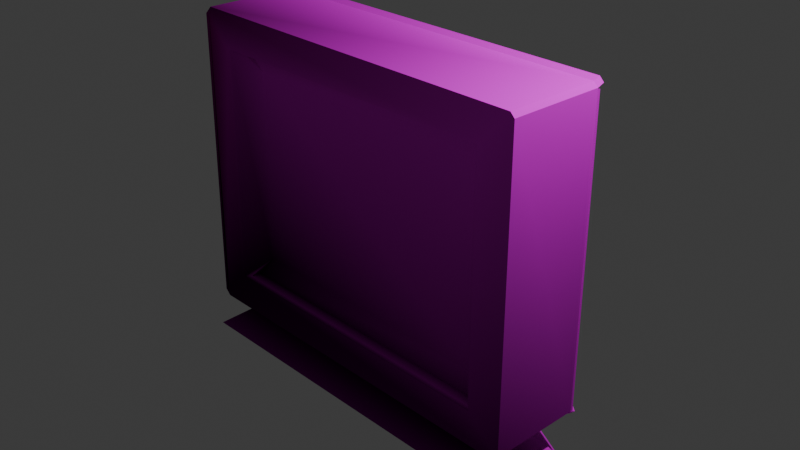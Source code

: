 # Source: pc.blend  (saved by Blender 4.2.66; exported with 4.5.12 LTS)
import bpy
from mathutils import Matrix  # noqa: F401  (used for matrix-valued properties, if any)

bpy.ops.wm.read_factory_settings(use_empty=True)
scene = bpy.context.scene
scene.name = 'Scene'

# ---- collections
col_collection = bpy.data.collections.new('Collection'); scene.collection.children.link(col_collection)

# ---- images (referenced by path relative to the original .blend; pixels are not part of the script)
import os
ASSET_DIR = os.environ.get("B2B_ASSET_DIR", "")  # directory of the original .blend (textures are referenced by path, not embedded)
HERE = os.path.dirname(os.path.abspath(__file__))  # packed textures are extracted next to this script under _unpacked/

def load_image(name, relpath, width, height, colorspace="sRGB"):
    """Load a texture the original file referenced (path relative to the .blend, or extracted next to this script)."""
    p = next((c for c in (os.path.join(HERE, relpath), os.path.join(ASSET_DIR, relpath)) if relpath and os.path.exists(c)), "")
    if p:
        img = bpy.data.images.load(p, check_existing=True)
        img.name = name
    else:  # same state as the original file: an image datablock whose file is absent (Cycles renders it pink)
        img = bpy.data.images.new(name, width, height)
        img.source = "FILE"
        img.filepath = "//" + (relpath or name)
    img.colorspace_settings.name = colorspace
    return img
img_close_old_computer_monitor_isolated_600nw_181321214_webp = load_image('close-old-computer-monitor-isolated-600nw-181321214.webp', 'close-old-computer-monitor-isolated-600nw-181321214.webp', 1024, 1024, 'sRGB')

# ---- materials (node trees are filled in below, after node groups)
mat_material_001 = bpy.data.materials.new('Material.001')

# ---- material node trees
mat_material_001.use_nodes = True; mat_material_001.node_tree.nodes.clear()
_N = mat_material_001.node_tree.nodes; _L = mat_material_001.node_tree.links
n0 = _N.new('ShaderNodeBsdfPrincipled'); n0.name = 'Principled BSDF'; n0.location = (115, 107)
n1 = _N.new('ShaderNodeOutputMaterial'); n1.name = 'Material Output'; n1.location = (546, 292)
n2 = _N.new('ShaderNodeTexImage'); n2.name = 'Image Texture'; n2.location = (-415, 303)
n2.image = img_close_old_computer_monitor_isolated_600nw_181321214_webp
n3 = _N.new('ShaderNodeAttribute'); n3.name = 'Attribute'; n3.location = (505, 103)
n4 = _N.new('ShaderNodeVertexColor'); n4.name = 'Color Attribute'; n4.location = (-403, -30)
n4.layer_name = 'Color.001'
n5 = _N.new('ShaderNodeMix'); n5.name = 'Mix'; n5.location = (-158, 221)
n5.data_type = 'RGBA'
n5.blend_type = 'MULTIPLY'
n5.inputs[0].default_value = 0.9417
n6 = _N.new('ShaderNodeBsdfDiffuse'); n6.name = 'Diffuse BSDF'; n6.location = (14, 300)
_L.new(n5.outputs[2], n6.inputs[0])
_L.new(n2.outputs[0], n5.inputs[6])
_L.new(n4.outputs[0], n5.inputs[7])
_L.new(n6.outputs[0], n1.inputs[0])
n1.is_active_output = True

# ---- world
world_world = bpy.data.worlds.new('World'); scene.world = world_world
world_world.use_nodes = True; world_world.node_tree.nodes.clear()
_N = world_world.node_tree.nodes; _L = world_world.node_tree.links
n0 = _N.new('ShaderNodeOutputWorld'); n0.name = 'World Output'; n0.location = (300, 300)
n1 = _N.new('ShaderNodeBackground'); n1.name = 'Background'; n1.location = (10, 300)
n1.inputs[0].default_value = (0.05088, 0.05088, 0.05088, 1.0)
_L.new(n1.outputs[0], n0.inputs[0])
n0.is_active_output = True
world_world.color = (0.05088, 0.05088, 0.05088)
world_world.sun_shadow_jitter_overblur = 0.0

# ---- cameras
cam_camera = bpy.data.cameras.new('Camera')
cam_camera.clip_end = 100.0
cam_camera.ortho_scale = 7.314

# ---- lights
light_light = bpy.data.lights.new('Light', 'POINT')
light_light.energy = 1000.0
light_light.shadow_soft_size = 0.1

# ---- meshes
me_cube_001 = bpy.data.meshes.new('Cube.001')
me_cube_001.from_pydata([(-1.752, -1.0, -1.248), (-1.729, -1.0, 1.226), (0.6722, 0.5453, -2.101), (1.278, 0.3085, 1.07), (1.31, 0.3085, 1.039), (-0.7899, 0.5453, -2.092), (0.5316, 0.5312, -1.991), (1.915, -5.96e-08, 1.595), (1.961, -5.96e-08, 1.549), (1.961, -1.0, 1.549), (1.915, -1.0, 1.595), (1.928, -1.0, 1.562), (-2.042, -5.96e-08, 1.533), (-1.961, -5.96e-08, 1.613), (-1.961, -1.0, 1.613), (-1.993, -1.0, 1.499), (-1.997, -1.0, 1.498), (-1.741, -0.1682, -1.675), (-2.072, 1.192e-07, -1.572), (-2.022, -1.0, -1.54), (-1.741, -0.7287, -1.642), (-2.041, -1.0, -1.532), (1.955, 1.192e-07, -1.602), (1.628, -0.1681, -1.695), (1.628, -0.7287, -1.663), (1.955, -1.0, -1.602), (1.916, -1.0, -1.618), (-1.338, 0.3085, 1.082), (-1.394, 0.3085, 1.028), (-1.414, 0.3085, -1.069), (-1.321, 0.2422, -1.223), (1.215, 0.2422, -1.239), (1.306, 0.3085, -1.089), (0.7615, 1.093, -0.6995), (0.7842, 1.093, -0.677), (0.7675, 1.093, 0.6486), (-0.8388, 1.093, 0.6561), (-0.8727, 1.093, 0.6227), (-0.885, 1.093, -0.6644), (-0.8602, 1.093, -0.6895), (0.7867, 1.093, 0.6293), (-2.012, 1.192e-07, -1.633), (-2.012, -1.0, -1.633), (1.9, -1.0, -1.657), (1.9, 1.192e-07, -1.657), (-1.373, 0.3085, -1.11), (1.269, 0.3085, -1.126), (-1.881, -0.02827, -1.682), (1.768, -0.02824, -1.704), (-1.881, -0.8686, -1.634), (1.769, -0.8686, -1.656), (-1.698, -0.2236, -1.866), (1.583, -0.2236, -1.886), (-1.698, -0.6955, -1.839), (1.583, -0.6955, -1.859), (-1.742, -0.1793, -1.868), (1.627, -0.1792, -1.889), (-1.742, -0.7399, -1.836), (1.627, -0.7399, -1.857), (-1.999, -0.1847, -1.94), (1.883, -0.1846, -1.964), (-1.999, -0.743, -1.908), (1.883, -0.743, -1.932), (-2.466, -0.1382, -2.297), (2.345, -0.1382, -2.326), (-2.465, -0.8302, -2.257), (2.345, -0.8302, -2.287), (-1.881, 0.00534, -1.711), (1.768, 0.00537, -1.733), (-1.373, 0.3421, -1.138), (1.268, 0.3421, -1.155), (-0.8604, 1.126, -0.7184), (0.7613, 1.126, -0.7284), (-1.321, 0.2758, -1.252), (1.215, 0.2758, -1.268), (1.945, -0.02136, -1.602), (1.951, -0.02136, 1.549), (1.295, 0.2872, -1.089), (1.299, 0.2872, 1.039), (1.281, 0.3584, -1.14), (1.318, 0.3584, -1.103), (1.912, 0.0499, -1.671), (1.967, 0.0499, -1.616), (1.227, 0.2921, -1.253), (1.781, 0.02166, -1.718), (1.957, 0.02854, -1.616), (1.963, 0.02854, 1.535), (1.308, 0.3371, -1.103), (1.312, 0.3371, 1.025), (1.278, 0.3825, 1.097), (-1.338, 0.3825, 1.11), (1.961, 0.07397, 1.576), (1.915, 0.07397, 1.623), (-1.393, 0.3825, 1.055), (-1.96, 0.07397, 1.641), (-2.042, 0.07397, 1.56), (1.31, 0.3825, 1.066), (-1.407, 0.3606, 1.014), (-1.427, 0.3606, -1.083), (-2.085, 0.05204, -1.586), (-2.025, 0.05204, -1.647), (-2.055, 0.05204, 1.518), (-1.386, 0.3606, -1.124), (-1.334, 0.2942, -1.238), (-1.894, 0.02377, -1.696), (-0.6481, 0.5312, -1.983), (-2.042, -1.0, 1.533), (-1.985, -1.0, 1.556), (-2.03, -1.0, -1.59), (-2.072, -1.0, -1.572), (1.59, -1.0, -1.289), (1.536, -0.9464, -1.289), (-1.65, -0.8343, -1.269), (-1.481, -0.7807, -1.056), (1.536, -0.8343, -1.289), (1.369, -0.7807, -1.074), (-1.65, -0.9464, -1.269), (-1.703, -1.0, -1.269), (1.522, -0.927, 1.231), (1.594, -1.0, 1.231), (-1.606, -0.8536, 1.246), (-1.461, -0.7807, 1.012), (1.373, -0.7807, 0.9985), (1.522, -0.8536, 1.231), (-1.68, -1.0, 1.246), (-1.606, -0.927, 1.246), (0.6723, 0.6728, -2.084), (0.5317, 0.6587, -1.974), (-0.7898, 0.6728, -2.075), (-0.648, 0.6587, -1.967), (-0.642, 0.4037, -0.9967), (0.5377, 0.4037, -1.004), (-0.6419, 0.5312, -0.9802), (0.5378, 0.5312, -0.9875), (0.4304, 1.366, -0.4211), (0.4438, 1.366, -0.4078), (0.434, 1.366, 0.3733), (-0.5126, 1.366, 0.3777), (-0.5325, 1.366, 0.358), (-0.5398, 1.366, -0.4004), (-0.5252, 1.366, -0.4152), (0.4453, 1.366, 0.3619), (0.2424, 1.811, -0.263), (0.2505, 1.811, -0.255), (0.2446, 1.811, 0.217), (-0.3274, 1.811, 0.2196), (-0.3394, 1.811, 0.2077), (-0.3438, 1.811, -0.2505), (-0.335, 1.811, -0.2595), (0.2514, 1.811, 0.2101)], [], [(4, 32, 34, 40), (47, 41, 100, 104), (116, 111, 114, 112), (115, 122, 121, 113), (16, 1, 124, 107), (119, 110, 26, 25, 9, 11), (0, 1, 16, 15, 19, 21), (6, 2, 126, 127), (124, 117, 113, 121), (110, 119, 122, 115), (110, 117, 108, 42, 43, 26), (9, 10, 11), (7, 10, 9, 8), (22, 8, 9, 25), (14, 106, 107), (14, 13, 12, 106), (7, 13, 14, 10), (109, 42, 108), (41, 42, 109, 18), (109, 106, 12, 18), (43, 25, 26), (43, 44, 22, 25), (24, 20, 57, 58), (7, 8, 91, 92), (41, 18, 99, 100), (22, 32, 77, 75), (4, 3, 89, 96), (39, 33, 72, 71), (27, 28, 93, 90), (76, 75, 85, 86), (33, 39, 140, 134), (32, 46, 33, 34), (29, 28, 37, 38), (45, 29, 38, 39), (27, 3, 35, 36), (33, 46, 70, 72), (28, 27, 36, 37), (3, 4, 40, 35), (47, 49, 42, 41), (50, 48, 44, 43), (49, 50, 43, 42), (31, 48, 68, 74), (18, 12, 101, 99), (31, 46, 79, 83), (23, 17, 47, 48), (17, 20, 49, 47), (24, 23, 48, 50), (20, 24, 50, 49), (53, 51, 59, 61), (20, 17, 55, 57), (23, 24, 58, 56), (17, 23, 56, 55), (52, 51, 55, 56), (51, 53, 57, 55), (54, 52, 56, 58), (53, 54, 58, 57), (60, 62, 66, 64), (52, 54, 62, 60), (51, 52, 60, 59), (54, 53, 61, 62), (63, 64, 66, 65), (63, 59, 105, 5), (62, 61, 65, 66), (61, 59, 63, 65), (68, 67, 73, 74), (70, 69, 71, 72), (74, 73, 69, 70), (46, 31, 74, 70), (45, 39, 71, 69), (47, 30, 73, 67), (48, 47, 67, 68), (30, 45, 69, 73), (75, 77, 87, 85), (32, 4, 78, 77), (8, 22, 75, 76), (4, 8, 76, 78), (82, 81, 79, 80), (84, 83, 79, 81), (86, 85, 87, 88), (22, 44, 81, 82), (77, 78, 88, 87), (32, 22, 82, 80), (46, 32, 80, 79), (48, 31, 83, 84), (78, 76, 86, 88), (44, 48, 84, 81), (92, 91, 96, 89), (94, 92, 89, 90), (95, 94, 90, 93), (13, 7, 92, 94), (3, 27, 90, 89), (12, 13, 94, 95), (8, 4, 96, 91), (28, 12, 95, 93), (99, 101, 97, 98), (100, 99, 98, 102), (103, 104, 100, 102), (28, 29, 98, 97), (30, 47, 104, 103), (29, 45, 102, 98), (45, 30, 103, 102), (12, 28, 97, 101), (0, 21, 108, 117), (15, 16, 107, 106), (1, 0, 117, 124), (21, 19, 109, 108), (19, 15, 106, 109), (117, 110, 111, 116), (112, 114, 115, 113), (110, 115, 114, 111), (113, 117, 116, 112), (124, 119, 11, 10, 14, 107), (119, 124, 125, 118), (123, 120, 121, 122), (120, 125, 124, 121), (122, 119, 118, 123), (118, 125, 120, 123), (64, 63, 5, 2), (60, 64, 2, 6), (59, 60, 6, 105), (129, 127, 126, 128), (2, 5, 128, 126), (5, 105, 129, 128), (129, 105, 130, 132), (130, 131, 133, 132), (6, 127, 133, 131), (105, 6, 131, 130), (127, 129, 132, 133), (141, 135, 143, 149), (39, 38, 139, 140), (38, 37, 138, 139), (34, 33, 134, 135), (40, 34, 135, 141), (35, 40, 141, 136), (37, 36, 137, 138), (36, 35, 136, 137), (148, 147, 146, 145, 144, 149, 143, 142), (136, 141, 149, 144), (138, 137, 145, 146), (137, 136, 144, 145), (134, 140, 148, 142), (140, 139, 147, 148), (139, 138, 146, 147), (135, 134, 142, 143)])
_uv = me_cube_001.uv_layers.new(name='UVMap')
_uv.uv.foreach_set('vector', [0.6277, 0.3304, 0.3855, 0.3304, 0.3855, 0.3304, 0.6277, 0.3304, 0.14, 0.5, 0.1287, 0.5, 0.1287, 0.5, 0.14, 0.5, 0.8084, 0.5343, 0.8084, 0.3365, 0.8084, 0.3365, 0.8084, 0.5343, 0.2184, 0.3514, 0.7834, 0.357, 0.7833, 0.8142, 0.2185, 0.8089, 0.6461, 0.894, 0.6433, 0.8917, 0.6435, 0.8913, 0.6467, 0.8939, 0.5852, 0.8882, 0.3915, 0.8881, 0.3663, 0.8678, 0.3675, 0.8654, 0.6098, 0.8654, 0.6108, 0.8674, 0.3942, 0.8488, 0.5848, 0.8487, 0.6056, 0.8656, 0.6057, 0.8654, 0.3717, 0.8654, 0.3723, 0.8665, 0.6875, 0.8564, 0.6875, 0.8564, 0.6875, 0.8564, 0.6875, 0.8564, 0.5968, 0.8745, 0.4032, 0.8746, 0.4073, 0.8746, 0.5912, 0.8745, 0.4021, 0.8697, 0.5958, 0.8697, 0.5902, 0.8697, 0.4062, 0.8697, 0.191, 0.5085, 0.1911, 0.713, 0.1662, 0.7331, 0.1629, 0.732, 0.1629, 0.4892, 0.1659, 0.4882, 0.6214, 0.75, 0.6232, 0.7514, 0.6225, 0.752, 0.6279, 0.5, 0.6279, 0.75, 0.6214, 0.75, 0.6214, 0.5, 0.3792, 0.5, 0.6214, 0.5, 0.6214, 0.75, 0.3792, 0.75, 0.6469, 0.894, 0.6465, 0.8943, 0.6467, 0.8939, 0.8003, 0.4396, 0.8003, 0.6896, 0.7941, 0.6896, 0.7941, 0.4396, 0.4329, 0.8533, 0.4644, 0.8533, 0.4644, 0.8859, 0.4329, 0.8859, 0.3773, 0.9981, 0.375, 0.9963, 0.3783, 0.9974, 0.1287, 0.5, 0.1287, 0.75, 0.125, 0.75, 0.125, 0.5, 0.6136, 0.8293, 0.6767, 0.8293, 0.6767, 0.8952, 0.6136, 0.8952, 0.375, 0.7534, 0.3771, 0.7517, 0.378, 0.7524, 0.6896, 0.8761, 0.6896, 0.8518, 0.6903, 0.8518, 0.6903, 0.8761, 0.6073, 0.2922, 0.3991, 0.2922, 0.3991, 0.2922, 0.6073, 0.2922, 0.6279, 0.5, 0.6214, 0.5, 0.6214, 0.5, 0.6279, 0.5, 0.1287, 0.5, 0.125, 0.5, 0.125, 0.5, 0.1287, 0.5, 0.3792, 0.5, 0.3792, 0.5, 0.3792, 0.5, 0.3792, 0.5, 0.6214, 0.5, 0.6279, 0.5, 0.6279, 0.5, 0.6214, 0.5, 0.8139, 0.3645, 0.8139, 0.6074, 0.8139, 0.6074, 0.8139, 0.3645, 0.625, 0.25, 0.6188, 0.25, 0.6188, 0.25, 0.625, 0.25, 0.6214, 0.5, 0.3792, 0.5, 0.3792, 0.5, 0.6214, 0.5, 0.8254, 0.6512, 0.8254, 0.4083, 0.8254, 0.4083, 0.8254, 0.6512, 0.8118, 0.5658, 0.8042, 0.5658, 0.8042, 0.5658, 0.8118, 0.5658, 0.4017, 0.3227, 0.6408, 0.3227, 0.6408, 0.3227, 0.4017, 0.3227, 0.1287, 0.5, 0.125, 0.5, 0.125, 0.5, 0.1287, 0.5, 0.7775, 0.32, 0.5355, 0.32, 0.5355, 0.32, 0.7775, 0.32, 0.8105, 0.6108, 0.8105, 0.6108, 0.8105, 0.6108, 0.8105, 0.6108, 0.6188, 0.25, 0.625, 0.25, 0.625, 0.25, 0.6188, 0.25, 0.7917, 0.3512, 0.7852, 0.3512, 0.7852, 0.3512, 0.7917, 0.3512, 0.14, 0.5, 0.1369, 0.7172, 0.1287, 0.75, 0.1287, 0.5, 0.6888, 0.8729, 0.6885, 0.8518, 0.6896, 0.8518, 0.6896, 0.8761, 0.6668, 0.8729, 0.6888, 0.8729, 0.6896, 0.8761, 0.666, 0.8761, 0.6883, 0.8518, 0.6885, 0.8518, 0.6885, 0.8518, 0.6883, 0.8518, 0.6904, 0.8275, 0.7136, 0.8275, 0.7136, 0.8275, 0.6904, 0.8275, 0.358, 0.5, 0.3716, 0.5, 0.3716, 0.5, 0.358, 0.5, 0.6877, 0.8553, 0.6679, 0.8553, 0.6671, 0.8518, 0.6885, 0.8518, 0.148, 0.5361, 0.146, 0.681, 0.1369, 0.7172, 0.14, 0.5, 0.6879, 0.8694, 0.6877, 0.8553, 0.6885, 0.8518, 0.6888, 0.8729, 0.2909, 0.8437, 0.4992, 0.8437, 0.5083, 0.8798, 0.2818, 0.8798, 0.1489, 0.6695, 0.1506, 0.5476, 0.1506, 0.5476, 0.1489, 0.6695, 0.146, 0.681, 0.148, 0.5361, 0.148, 0.5361, 0.146, 0.681, 0.6877, 0.8553, 0.6879, 0.8694, 0.6879, 0.8694, 0.6877, 0.8553, 0.6679, 0.8553, 0.6877, 0.8553, 0.6877, 0.8553, 0.6679, 0.8553, 0.6875, 0.8564, 0.6681, 0.8564, 0.6679, 0.8553, 0.6877, 0.8553, 0.1506, 0.5476, 0.1489, 0.6695, 0.146, 0.681, 0.148, 0.5361, 0.6876, 0.8683, 0.6875, 0.8564, 0.6877, 0.8553, 0.6879, 0.8694, 0.6679, 0.8683, 0.6876, 0.8683, 0.6879, 0.8694, 0.6677, 0.8694, 0.6875, 0.8564, 0.6876, 0.8683, 0.6876, 0.8683, 0.6875, 0.8564, 0.6875, 0.8564, 0.6876, 0.8683, 0.6876, 0.8683, 0.6875, 0.8564, 0.6681, 0.8564, 0.6875, 0.8564, 0.6875, 0.8564, 0.6681, 0.8564, 0.6876, 0.8683, 0.6679, 0.8683, 0.6679, 0.8683, 0.6876, 0.8683, 0.6681, 0.8564, 0.6875, 0.8564, 0.6876, 0.8683, 0.6679, 0.8683, 0.1506, 0.5476, 0.1506, 0.5476, 0.1506, 0.5476, 0.1506, 0.5476, 0.6876, 0.8683, 0.6679, 0.8683, 0.6679, 0.8683, 0.6876, 0.8683, 0.1489, 0.6695, 0.1506, 0.5476, 0.1506, 0.5476, 0.1489, 0.6695, 0.6186, 0.8704, 0.3983, 0.8704, 0.4006, 0.8704, 0.6163, 0.8704, 0.5175, 0.8392, 0.2747, 0.8392, 0.2747, 0.8392, 0.5175, 0.8392, 0.6883, 0.8518, 0.6673, 0.8518, 0.666, 0.8518, 0.6896, 0.8518, 0.3716, 0.5, 0.358, 0.5, 0.358, 0.5, 0.3716, 0.5, 0.1287, 0.5, 0.1287, 0.5, 0.1287, 0.5, 0.1287, 0.5, 0.14, 0.5, 0.1424, 0.5, 0.1424, 0.5, 0.14, 0.5, 0.3603, 0.5, 0.14, 0.5, 0.14, 0.5, 0.3603, 0.5, 0.1424, 0.5, 0.1287, 0.5, 0.1287, 0.5, 0.1424, 0.5, 0.3792, 0.5, 0.3792, 0.5, 0.3792, 0.5, 0.3792, 0.5, 0.3792, 0.5, 0.6214, 0.5, 0.6214, 0.5, 0.3792, 0.5, 0.6214, 0.5, 0.3792, 0.5, 0.3792, 0.5, 0.6214, 0.5, 0.6214, 0.5, 0.6214, 0.5, 0.6214, 0.5, 0.6214, 0.5, 0.6903, 0.8518, 0.6896, 0.8518, 0.6896, 0.8518, 0.6903, 0.8518, 0.6885, 0.8518, 0.6883, 0.8518, 0.6896, 0.8518, 0.6896, 0.8518, 0.7495, 0.8681, 0.5073, 0.8681, 0.5073, 0.8681, 0.7495, 0.8681, 0.6903, 0.8518, 0.6896, 0.8518, 0.6896, 0.8518, 0.6903, 0.8518, 0.3792, 0.5, 0.6214, 0.5, 0.6214, 0.5, 0.3792, 0.5, 0.3792, 0.5, 0.3792, 0.5, 0.3792, 0.5, 0.3792, 0.5, 0.3716, 0.5, 0.3792, 0.5, 0.3792, 0.5, 0.3716, 0.5, 0.3603, 0.5, 0.358, 0.5, 0.358, 0.5, 0.3603, 0.5, 0.6214, 0.5, 0.6214, 0.5, 0.6214, 0.5, 0.6214, 0.5, 0.6896, 0.8518, 0.6885, 0.8518, 0.6885, 0.8518, 0.6896, 0.8518, 0.7145, 0.8518, 0.7138, 0.8518, 0.7138, 0.8518, 0.7145, 0.8518, 0.7828, 0.335, 0.5407, 0.335, 0.5407, 0.335, 0.7828, 0.335, 0.6188, 0.25, 0.625, 0.25, 0.625, 0.25, 0.6188, 0.25, 0.6802, 0.8272, 0.6477, 0.8272, 0.6477, 0.8272, 0.6802, 0.8272, 0.7145, 0.8518, 0.738, 0.8518, 0.738, 0.8518, 0.7145, 0.8518, 0.6188, 0.25, 0.625, 0.25, 0.625, 0.25, 0.6188, 0.25, 0.7138, 0.8518, 0.7138, 0.8518, 0.7138, 0.8518, 0.7138, 0.8518, 0.6188, 0.25, 0.6188, 0.25, 0.6188, 0.25, 0.6188, 0.25, 0.3901, 0.325, 0.6293, 0.325, 0.6293, 0.325, 0.3901, 0.325, 0.1287, 0.5, 0.125, 0.5, 0.125, 0.5, 0.1287, 0.5, 0.1424, 0.5, 0.14, 0.5, 0.1287, 0.5, 0.1287, 0.5, 0.6188, 0.25, 0.3796, 0.25, 0.3796, 0.25, 0.6188, 0.25, 0.1424, 0.5, 0.14, 0.5, 0.14, 0.5, 0.1424, 0.5, 0.125, 0.5, 0.1287, 0.5, 0.1287, 0.5, 0.125, 0.5, 0.1287, 0.5, 0.1424, 0.5, 0.1424, 0.5, 0.1287, 0.5, 0.6188, 0.25, 0.6188, 0.25, 0.6188, 0.25, 0.6188, 0.25, 0.6177, 0.8917, 0.6148, 0.8941, 0.6142, 0.894, 0.6175, 0.8913, 0.6461, 0.8939, 0.6461, 0.894, 0.6467, 0.8939, 0.6465, 0.8943, 0.6433, 0.8917, 0.6177, 0.8917, 0.6175, 0.8913, 0.6435, 0.8913, 0.3828, 0.9981, 0.3822, 0.9969, 0.3796, 1.0, 0.3783, 0.9974, 0.6147, 0.8939, 0.6461, 0.8939, 0.6465, 0.8943, 0.6144, 0.8943, 0.4273, 0.8941, 0.4273, 0.8559, 0.4273, 0.8565, 0.4273, 0.8935, 0.8, 0.5182, 0.8, 0.3203, 0.8041, 0.317, 0.8042, 0.5215, 0.4304, 0.8535, 0.4345, 0.8535, 0.4304, 0.8568, 0.4304, 0.8568, 0.4073, 0.9773, 0.4032, 0.9773, 0.4032, 0.9739, 0.4032, 0.9739, 0.7888, 0.8976, 0.7938, 0.2724, 0.8517, 0.2732, 0.8581, 0.2753, 0.8447, 0.8983, 0.8469, 0.8892, 0.7115, 0.8783, 0.7114, 0.8981, 0.7114, 0.8977, 0.7115, 0.8787, 0.8035, 0.5374, 0.8035, 0.7327, 0.7979, 0.7373, 0.7979, 0.5329, 0.6435, 0.8907, 0.6435, 0.8907, 0.6435, 0.8913, 0.6428, 0.8913, 0.7981, 0.6563, 0.8037, 0.6563, 0.8037, 0.6608, 0.8037, 0.6608, 0.7115, 0.8787, 0.7114, 0.8977, 0.7114, 0.8977, 0.7115, 0.8787, 0.6875, 0.8564, 0.6681, 0.8564, 0.6681, 0.8564, 0.6875, 0.8564, 0.6875, 0.8564, 0.6875, 0.8564, 0.6875, 0.8564, 0.6875, 0.8564, 0.6681, 0.8564, 0.6875, 0.8564, 0.6875, 0.8564, 0.6681, 0.8564, 0.6681, 0.8564, 0.6875, 0.8564, 0.6875, 0.8564, 0.6681, 0.8564, 0.6875, 0.8564, 0.6681, 0.8564, 0.6681, 0.8564, 0.6875, 0.8564, 0.1506, 0.5476, 0.1506, 0.5476, 0.1506, 0.5476, 0.1506, 0.5476, 0.1506, 0.5476, 0.1506, 0.5476, 0.1506, 0.5476, 0.1506, 0.5476, 0.1506, 0.5476, 0.3498, 0.5476, 0.3498, 0.5476, 0.1506, 0.5476, 0.3498, 0.5476, 0.3498, 0.5476, 0.3498, 0.5476, 0.3498, 0.5476, 0.1506, 0.5476, 0.3498, 0.5476, 0.3498, 0.5476, 0.1506, 0.5476, 0.5493, 0.8511, 0.3501, 0.8511, 0.3501, 0.8511, 0.5493, 0.8511, 0.6403, 0.3281, 0.3981, 0.3281, 0.3981, 0.3281, 0.6403, 0.3281, 0.1287, 0.5, 0.125, 0.5, 0.125, 0.5, 0.1287, 0.5, 0.4227, 0.3227, 0.6618, 0.3227, 0.6618, 0.3227, 0.4227, 0.3227, 0.8118, 0.5658, 0.8042, 0.5658, 0.8042, 0.5658, 0.8118, 0.5658, 0.6603, 0.3419, 0.4181, 0.3419, 0.4181, 0.3419, 0.6603, 0.3419, 0.8242, 0.3235, 0.8178, 0.3235, 0.8178, 0.3235, 0.8242, 0.3235, 0.6188, 0.25, 0.625, 0.25, 0.625, 0.25, 0.6188, 0.25, 0.7817, 0.3442, 0.5397, 0.3442, 0.5397, 0.3442, 0.7817, 0.3442, 0.705, 0.8305, 0.7058, 0.8298, 0.7495, 0.8298, 0.7507, 0.8307, 0.7507, 0.875, 0.75, 0.8755, 0.7058, 0.8755, 0.705, 0.8749, 0.7854, 0.3373, 0.7789, 0.3373, 0.7789, 0.3373, 0.7854, 0.3373, 0.6188, 0.25, 0.625, 0.25, 0.625, 0.25, 0.6188, 0.25, 0.8027, 0.3315, 0.5607, 0.3315, 0.5607, 0.3315, 0.8027, 0.3315, 0.8254, 0.6189, 0.8254, 0.376, 0.8254, 0.376, 0.8254, 0.6189, 0.1287, 0.5, 0.125, 0.5, 0.125, 0.5, 0.1287, 0.5, 0.3859, 0.3215, 0.6251, 0.3215, 0.6251, 0.3215, 0.3859, 0.3215, 0.6903, 0.8518, 0.6896, 0.8518, 0.6896, 0.8518, 0.6903, 0.8518])
_ca = me_cube_001.color_attributes.new('Color', 'FLOAT_COLOR', 'POINT')
_ca.data.foreach_set('color', [0.0, 0.0, 0.0, 1.0, 0.0, 0.0, 0.0, 1.0, 0.0, 0.0, 0.0, 1.0, 0.0, 0.0, 0.0, 1.0, 0.0, 0.0, 0.0, 1.0, 0.0, 0.0, 0.0, 1.0, 0.0, 0.0, 0.0, 1.0, 0.0, 0.0, 0.0, 1.0, 0.0, 0.0, 0.0, 1.0, 0.0, 0.0, 0.0, 1.0, 0.0, 0.0, 0.0, 1.0, 0.0, 0.0, 0.0, 1.0, 0.0, 0.0, 0.0, 1.0, 0.0, 0.0, 0.0, 1.0, 0.0, 0.0, 0.0, 1.0, 0.0, 0.0, 0.0, 1.0, 0.0, 0.0, 0.0, 1.0, 0.0, 0.0, 0.0, 1.0, 0.0, 0.0, 0.0, 1.0, 0.0, 0.0, 0.0, 1.0, 0.0, 0.0, 0.0, 1.0, 0.0, 0.0, 0.0, 1.0, 0.0, 0.0, 0.0, 1.0, 0.0, 0.0, 0.0, 1.0, 0.0, 0.0, 0.0, 1.0, 0.0, 0.0, 0.0, 1.0, 0.0, 0.0, 0.0, 1.0, 0.0, 0.0, 0.0, 1.0, 0.0, 0.0, 0.0, 1.0, 0.0, 0.0, 0.0, 1.0, 0.0, 0.0, 0.0, 1.0, 0.0, 0.0, 0.0, 1.0, 0.0, 0.0, 0.0, 1.0, 0.0, 0.0, 0.0, 1.0, 0.0, 0.0, 0.0, 1.0, 0.0, 0.0, 0.0, 1.0, 0.0, 0.0, 0.0, 1.0, 0.0, 0.0, 0.0, 1.0, 0.0, 0.0, 0.0, 1.0, 0.0, 0.0, 0.0, 1.0, 0.0, 0.0, 0.0, 1.0, 0.0, 0.0, 0.0, 1.0, 0.0, 0.0, 0.0, 1.0, 0.0, 0.0, 0.0, 1.0, 0.0, 0.0, 0.0, 1.0, 0.0, 0.0, 0.0, 1.0, 0.0, 0.0, 0.0, 1.0, 0.0, 0.0, 0.0, 1.0, 0.0, 0.0, 0.0, 1.0, 0.0, 0.0, 0.0, 1.0, 0.0, 0.0, 0.0, 1.0, 0.0, 0.0, 0.0, 1.0, 0.0, 0.0, 0.0, 1.0, 0.0, 0.0, 0.0, 1.0, 0.0, 0.0, 0.0, 1.0, 0.0, 0.0, 0.0, 1.0, 0.0, 0.0, 0.0, 1.0, 0.0, 0.0, 0.0, 1.0, 0.0, 0.0, 0.0, 1.0, 0.0, 0.0, 0.0, 1.0, 0.0, 0.0, 0.0, 1.0, 0.0, 0.0, 0.0, 1.0, 0.0, 0.0, 0.0, 1.0, 0.0, 0.0, 0.0, 1.0, 0.0, 0.0, 0.0, 1.0, 0.0, 0.0, 0.0, 1.0, 0.0, 0.0, 0.0, 1.0, 0.0, 0.0, 0.0, 1.0, 0.0, 0.0, 0.0, 1.0, 0.0, 0.0, 0.0, 1.0, 0.0, 0.0, 0.0, 1.0, 0.0, 0.0, 0.0, 1.0, 0.0, 0.0, 0.0, 1.0, 0.0, 0.0, 0.0, 1.0, 0.0, 0.0, 0.0, 1.0, 0.0, 0.0, 0.0, 1.0, 0.0, 0.0, 0.0, 1.0, 0.0, 0.0, 0.0, 1.0, 0.0, 0.0, 0.0, 1.0, 0.0, 0.0, 0.0, 1.0, 0.0, 0.0, 0.0, 1.0, 0.0, 0.0, 0.0, 1.0, 0.0, 0.0, 0.0, 1.0, 0.0, 0.0, 0.0, 1.0, 0.0, 0.0, 0.0, 1.0, 0.0, 0.0, 0.0, 1.0, 0.0, 0.0, 0.0, 1.0, 0.0, 0.0, 0.0, 1.0, 0.0, 0.0, 0.0, 1.0, 0.0, 0.0, 0.0, 1.0, 0.0, 0.0, 0.0, 1.0, 0.0, 0.0, 0.0, 1.0, 0.0, 0.0, 0.0, 1.0, 0.0, 0.0, 0.0, 1.0, 0.0, 0.0, 0.0, 1.0, 0.0, 0.0, 0.0, 1.0, 0.0, 0.0, 0.0, 1.0, 0.0, 0.0, 0.0, 1.0, 0.0, 0.0, 0.0, 1.0, 0.0, 0.0, 0.0, 1.0, 0.0, 0.0, 0.0, 1.0, 0.0, 0.0, 0.0, 1.0, 0.0, 0.0, 0.0, 1.0, 0.0, 0.0, 0.0, 1.0, 0.0, 0.0, 0.0, 1.0, 0.0, 0.0, 0.0, 1.0, 0.0, 0.0, 0.0, 1.0, 0.0, 0.0, 0.0, 1.0, 0.0, 0.0, 0.0, 1.0, 0.0, 0.0, 0.0, 1.0, 0.0, 0.0, 0.0, 1.0, 0.0, 0.0, 0.0, 1.0, 0.0, 0.0, 0.0, 1.0, 0.0, 0.0, 0.0, 1.0, 0.0, 0.0, 0.0, 1.0, 0.0, 0.0, 0.0, 1.0, 0.0, 0.0, 0.0, 1.0, 0.0, 0.0, 0.0, 1.0, 0.0, 0.0, 0.0, 1.0, 0.0, 0.0, 0.0, 1.0, 0.0, 0.0, 0.0, 1.0, 0.0, 0.0, 0.0, 1.0, 0.0, 0.0, 0.0, 1.0, 0.0, 0.0, 0.0, 1.0, 0.0, 0.0, 0.0, 1.0, 0.0, 0.0, 0.0, 1.0, 0.0, 0.0, 0.0, 1.0, 0.0, 0.0, 0.0, 1.0, 0.0, 0.0, 0.0, 1.0, 0.0, 0.0, 0.0, 1.0, 0.0, 0.0, 0.0, 1.0, 0.0, 0.0, 0.0, 1.0, 0.0, 0.0, 0.0, 1.0, 0.0, 0.0, 0.0, 1.0, 0.0, 0.0, 0.0, 1.0, 0.0, 0.0, 0.0, 1.0, 0.0, 0.0, 0.0, 1.0, 0.0, 0.0, 0.0, 1.0, 0.0, 0.0, 0.0, 1.0, 0.0, 0.0, 0.0, 1.0, 0.0, 0.0, 0.0, 1.0, 0.0, 0.0, 0.0, 1.0, 0.0, 0.0, 0.0, 1.0, 0.0, 0.0, 0.0, 1.0, 0.0, 0.0, 0.0, 1.0, 0.0, 0.0, 0.0, 1.0, 0.0, 0.0, 0.0, 1.0, 0.0, 0.0, 0.0, 1.0, 0.0, 0.0, 0.0, 1.0, 0.0, 0.0, 0.0, 1.0])
_ca = me_cube_001.color_attributes.new('Color.001', 'FLOAT_COLOR', 'POINT')
_ca.data.foreach_set('color', [0.001478, 0.001478, 0.001478, 1.0, 0.6048, 0.5899, 0.552, 1.0, 1.0, 1.0, 1.0, 1.0, 0.9999, 0.9999, 0.9999, 1.0, 1.0, 1.0, 1.0, 1.0, 0.7274, 0.7274, 0.7274, 1.0, 0.9534, 0.9534, 0.9534, 1.0, 1.0, 1.0, 1.0, 1.0, 1.0, 1.0, 1.0, 1.0, 0.9998, 0.9998, 0.9998, 1.0, 0.9997, 0.9997, 0.9997, 1.0, 0.996, 0.996, 0.996, 1.0, 0.9557, 0.9557, 0.9557, 1.0, 0.9701, 0.9701, 0.9701, 1.0, 0.139, 0.1348, 0.1242, 1.0, 0.2697, 0.247, 0.1797, 1.0, 0.2709, 0.2478, 0.1789, 1.0, 0.03263, 0.03263, 0.03263, 1.0, 0.1767, 0.1767, 0.1767, 1.0, 0.0006626, 0.0006626, 0.0006626, 1.0, 9.713e-05, 9.713e-05, 9.713e-05, 1.0, 0.0006913, 0.0006914, 0.0006914, 1.0, 0.3622, 0.3622, 0.3622, 1.0, 1.0, 1.0, 1.0, 1.0, 0.08262, 0.08262, 0.08262, 1.0, 0.132, 0.132, 0.132, 1.0, 0.121, 0.121, 0.121, 1.0, 0.9977, 0.9977, 0.9977, 1.0, 0.9956, 0.9956, 0.9956, 1.0, 0.05467, 0.05467, 0.05467, 1.0, 0.1197, 0.1197, 0.1197, 1.0, 1.0, 1.0, 1.0, 1.0, 1.0, 1.0, 1.0, 1.0, 0.9811, 0.9811, 0.9811, 1.0, 0.983, 0.983, 0.983, 1.0, 0.9352, 0.9352, 0.9352, 1.0, 0.7777, 0.7777, 0.7777, 1.0, 0.7573, 0.7573, 0.7573, 1.0, 0.1385, 0.1385, 0.1385, 1.0, 0.1592, 0.1592, 0.1592, 1.0, 0.939, 0.939, 0.939, 1.0, 0.1542, 0.1542, 0.1542, 1.0, 0.00112, 0.00112, 0.00112, 1.0, 0.1049, 0.1049, 0.1049, 1.0, 0.3402, 0.3403, 0.3403, 1.0, 0.07831, 0.07831, 0.07831, 1.0, 1.0, 1.0, 1.0, 1.0, 0.1024, 0.1024, 0.1024, 1.0, 0.3041, 0.3041, 0.3041, 1.0, 0.0003339, 0.0003339, 0.0003339, 1.0, 0.07819, 0.07819, 0.07819, 1.0, 0.9848, 0.9848, 0.9848, 1.0, 1.0, 1.0, 1.0, 1.0, 0.0001154, 0.0001154, 0.0001154, 1.0, 0.04667, 0.04667, 0.04667, 1.0, 0.0323, 0.0323, 0.0323, 1.0, 1.0, 1.0, 1.0, 1.0, 7.849e-05, 7.849e-05, 7.849e-05, 1.0, 0.03804, 0.03804, 0.03804, 1.0, 0.0, 0.0, 0.0, 1.0, 0.8813, 0.8813, 0.8813, 1.0, 9.532e-05, 9.532e-05, 9.532e-05, 1.0, 0.0, 0.0, 0.0, 1.0, 0.7265, 0.7265, 0.7265, 1.0, 0.9964, 0.9965, 0.9965, 1.0, 0.1846, 0.1846, 0.1846, 1.0, 0.1969, 0.1969, 0.1969, 1.0, 0.9464, 0.9464, 0.9464, 1.0, 1.0, 1.0, 1.0, 1.0, 0.614, 0.614, 0.614, 1.0, 1.0, 1.0, 1.0, 1.0, 0.1663, 0.1663, 0.1663, 1.0, 0.9762, 0.9762, 0.9762, 1.0, 0.7029, 0.7029, 0.7029, 1.0, 1.0, 1.0, 1.0, 1.0, 0.3482, 0.3482, 0.3482, 1.0, 0.9999, 0.9999, 0.9999, 1.0, 0.7977, 0.7977, 0.7977, 1.0, 0.957, 0.957, 0.957, 1.0, 0.9997, 0.9997, 0.9997, 1.0, 1.0, 1.0, 1.0, 1.0, 1.0, 1.0, 1.0, 1.0, 1.0, 1.0, 1.0, 1.0, 0.0, 0.0, 0.0, 1.0, 1.0, 1.0, 1.0, 1.0, 1.0, 1.0, 1.0, 1.0, 0.9999, 0.9999, 0.9999, 1.0, 0.9862, 0.9862, 0.9862, 1.0, 0.9986, 0.9986, 0.9986, 1.0, 0.9994, 0.9994, 0.9994, 1.0, 0.9975, 0.9976, 0.9975, 1.0, 0.9998, 0.9998, 0.9998, 1.0, 0.9999, 0.9999, 0.9999, 1.0, 0.9955, 0.9955, 0.9955, 1.0, 0.9714, 0.9714, 0.9714, 1.0, 0.9581, 0.9581, 0.9581, 1.0, 0.9998, 0.9998, 0.9998, 1.0, 0.994, 0.994, 0.994, 1.0, 0.05592, 0.05592, 0.05592, 1.0, 0.9075, 0.9075, 0.9075, 1.0, 0.2473, 0.2473, 0.2473, 1.0, 0.955, 0.955, 0.955, 1.0, 0.07976, 0.07976, 0.07976, 1.0, 0.1223, 0.1223, 0.1223, 1.0, 0.1387, 0.1387, 0.1387, 1.0, 0.1871, 0.1871, 0.1871, 1.0, 0.2136, 0.1946, 0.1377, 1.0, 0.1968, 0.1842, 0.1487, 1.0, 0.0009897, 0.0009897, 0.0009897, 1.0, 0.001202, 0.001202, 0.001202, 1.0, 0.2866, 0.2866, 0.2866, 1.0, 0.7796, 0.7796, 0.7796, 1.0, 0.0008059, 0.0008059, 0.0008059, 1.0, 0.01478, 0.01478, 0.01478, 1.0, 0.2702, 0.2702, 0.2702, 1.0, 0.4346, 0.4346, 0.4346, 1.0, 0.5696, 0.5696, 0.5696, 1.0, 0.001155, 0.001155, 0.001155, 1.0, 0.9979, 0.9979, 0.9979, 1.0, 0.9996, 0.9996, 0.9996, 1.0, 0.6806, 0.6652, 0.6258, 1.0, 0.9029, 0.9018, 0.8991, 1.0, 1.0, 1.0, 1.0, 1.0, 0.9999, 0.9999, 0.9999, 1.0, 0.6035, 0.5957, 0.5762, 1.0, 0.6579, 0.6508, 0.6331, 1.0, 1.0, 1.0, 1.0, 1.0, 1.0, 1.0, 1.0, 1.0, 0.7185, 0.7185, 0.7185, 1.0, 0.7991, 0.7991, 0.7991, 1.0, 0.5254, 0.5254, 0.5254, 1.0, 0.843, 0.843, 0.843, 1.0, 0.0, 0.0, 0.0, 1.0, 0.9979, 0.9979, 0.9979, 1.0, 0.6948, 0.6948, 0.6948, 1.0, 0.7014, 0.7014, 0.7014, 1.0, 0.6774, 0.6774, 0.6774, 1.0, 0.4568, 0.4568, 0.4568, 1.0, 0.4436, 0.4436, 0.4436, 1.0, 0.03156, 0.03156, 0.03156, 1.0, 0.1089, 0.1089, 0.1089, 1.0, 0.6811, 0.6811, 0.6811, 1.0, 0.1967, 0.1967, 0.1967, 1.0, 0.1996, 0.1996, 0.1996, 1.0, 0.2236, 0.2236, 0.2236, 1.0, 0.1282, 0.1282, 0.1282, 1.0, 0.1226, 0.1226, 0.1226, 1.0, 0.004606, 0.004606, 0.004606, 1.0, 0.005919, 0.00592, 0.00592, 1.0, 0.2243, 0.2243, 0.2243, 1.0])
me_cube_001.materials.append(mat_material_001)
me_cube_001.update()

# ---- objects
ob_light = bpy.data.objects.new('Light', light_light)
ob_camera = bpy.data.objects.new('Camera', cam_camera)
ob_empty = bpy.data.objects.new('Empty', img_close_old_computer_monitor_isolated_600nw_181321214_webp)
ob_cube = bpy.data.objects.new('Cube', me_cube_001)

# ---- transforms, parenting, visibility, modifiers, constraints
ob_light.location = (4.076, 1.005, 5.904)
ob_light.rotation_euler = (0.6503, 0.05522, 1.866)
ob_light.lock_rotations_4d = False
ob_light.empty_display_type = 'ARROWS'
ob_light.color = (0.0, 0.0, 0.0, 0.0)
ob_light.lineart.crease_threshold = 0.0
ob_camera.location = (7.359, -6.926, 4.958)
ob_camera.rotation_euler = (1.109, 0.0, 0.8149)
ob_camera.lock_rotations_4d = False
ob_camera.empty_display_type = 'ARROWS'
ob_camera.color = (0.0, 0.0, 0.0, 0.0)
ob_camera.display_type = 'WIRE'
ob_camera.lineart.crease_threshold = 0.0
ob_empty.location = (0.0, 4.955, 0.0)
ob_empty.rotation_euler = (1.596, 0.009776, -0.05052)
ob_empty.empty_display_type = 'IMAGE'
ob_empty.empty_display_size = 5.787
ob_empty.empty_image_offset = (-0.4451, -0.5)
ob_cube.location = (0.3534, -5.914e-08, 0.4402)

# ---- collection membership
col_collection.objects.link(ob_light)
col_collection.objects.link(ob_camera)
col_collection.objects.link(ob_empty)
col_collection.objects.link(ob_cube)

# ---- scene / render settings (as saved in the file)
scene.camera = ob_camera
scene.frame_start = 1; scene.frame_end = 250; scene.frame_set(1)
scene.render.engine = 'BLENDER_EEVEE_NEXT'
bpy.context.view_layer.update()
